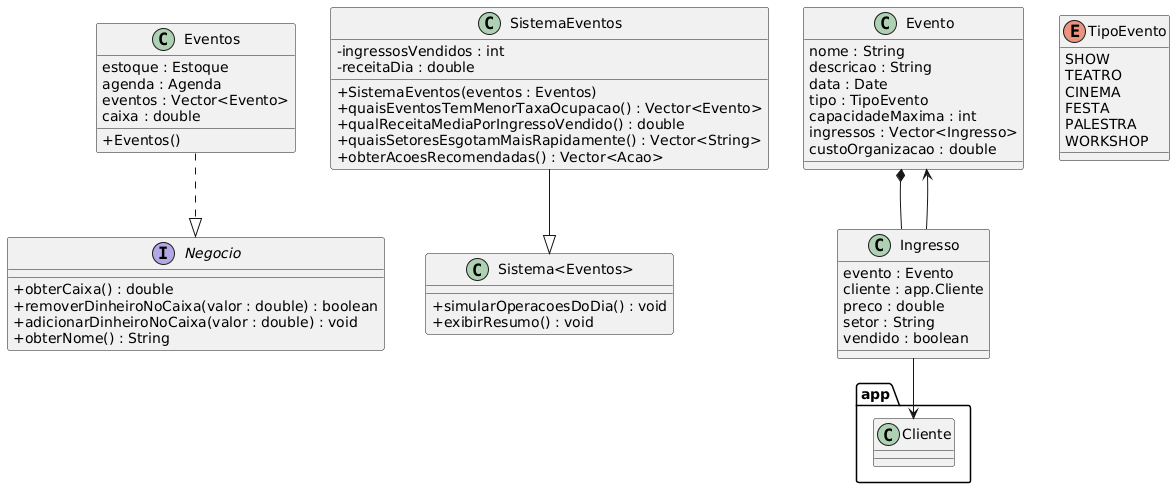

The diagram above was rendered by PlantUML. Its source (embedded in the PNG):
@startuml
skinparam classAttributeIconSize 0

interface Negocio {
  + obterCaixa() : double
  + removerDinheiroNoCaixa(valor : double) : boolean
  + adicionarDinheiroNoCaixa(valor : double) : void
  + obterNome() : String
}

class Eventos {
  estoque : Estoque
  agenda : Agenda
  eventos : Vector<Evento>
  caixa : double
  + Eventos()
}

class "Sistema<Eventos>" {
  + simularOperacoesDoDia() : void
  + exibirResumo() : void
}

class SistemaEventos {
  - ingressosVendidos : int
  - receitaDia : double
  + SistemaEventos(eventos : Eventos)
  + quaisEventosTemMenorTaxaOcupacao() : Vector<Evento>
  + qualReceitaMediaPorIngressoVendido() : double
  + quaisSetoresEsgotamMaisRapidamente() : Vector<String>
  + obterAcoesRecomendadas() : Vector<Acao>
}

class Evento {
  nome : String
  descricao : String
  data : Date
  tipo : TipoEvento
  capacidadeMaxima : int
  ingressos : Vector<Ingresso>
  custoOrganizacao : double
}

class Ingresso {
  evento : Evento
  cliente : app.Cliente
  preco : double
  setor : String
  vendido : boolean
}

enum TipoEvento {
  SHOW
  TEATRO
  CINEMA
  FESTA
  PALESTRA
  WORKSHOP
}

' Relações
Eventos ..|> Negocio
SistemaEventos --|> "Sistema<Eventos>"
Evento *-- Ingresso
Ingresso --> Evento
Ingresso --> app.Cliente
@enduml